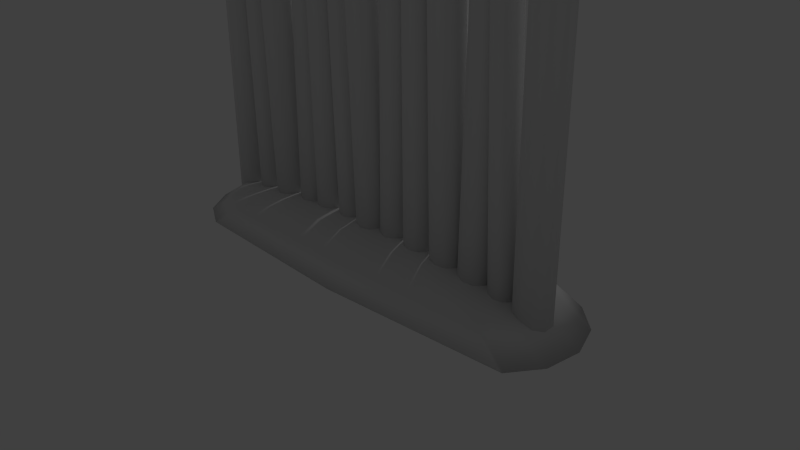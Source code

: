 # Source: fence_large.blend  (saved by Blender 2.75.0; exported with 4.5.12 LTS)
import bpy
from mathutils import Matrix  # noqa: F401  (used for matrix-valued properties, if any)

bpy.ops.wm.read_factory_settings(use_empty=True)
scene = bpy.context.scene
scene.name = 'Scene'

# ---- collections
col_collection_1 = bpy.data.collections.new('Collection 1'); scene.collection.children.link(col_collection_1)

# ---- world
world_world = bpy.data.worlds.new('World'); scene.world = world_world
world_world.color = (0.05088, 0.05088, 0.05088)
world_world.use_sun_shadow = False
world_world.sun_shadow_jitter_overblur = 0.0
world_world.cycles.sampling_method = 'MANUAL'
world_world.cycles.sample_map_resolution = 256

# ---- cameras
cam_camera = bpy.data.cameras.new('Camera')
cam_camera.clip_end = 100.0
cam_camera.lens = 35.0
cam_camera.sensor_width = 32.0
cam_camera.sensor_height = 18.0
cam_camera.ortho_scale = 7.314
cam_camera.dof.focus_distance = 0.0
cam_camera.dof.aperture_fstop = 128.0

# ---- lights
light_lamp = bpy.data.lights.new('Lamp', 'POINT')
light_lamp.transmission_factor = 0.0
light_lamp.cutoff_distance = 30.0
light_lamp.energy = 100.0
light_lamp.shadow_buffer_clip_start = 1.001
light_lamp.shadow_soft_size = 0.1
light_lamp.shadow_maximum_resolution = 0.006
light_lamp.use_absolute_resolution = True
light_lamp.cycles.use_multiple_importance_sampling = False

# ---- meshes
me_circle_001 = bpy.data.meshes.new('Circle.001')
me_circle_001.from_pydata([(0.02522, 0.2156, -0.001169), (-0.1015, 0.1745, -0.001169), (-0.1799, 0.06664, -0.001169), (-0.1799, -0.06664, -0.001169), (-0.1015, -0.1745, -0.001169), (0.02522, -0.2156, -0.001169), (0.152, -0.1745, -0.001169), (0.2303, -0.06664, -0.001169), (0.2303, 0.06664, -0.001169), (0.152, 0.1745, -0.001169), (0.02522, 0.1305, 4.292), (-0.1015, 0.08931, 4.292), (-0.1799, -0.01852, 4.292), (-0.1799, -0.1518, 4.292), (-0.1015, -0.2596, 4.292), (0.02522, -0.3008, 4.292), (0.152, -0.2596, 4.292), (0.2303, -0.1518, 4.292), (0.2303, -0.01852, 4.292), (0.152, 0.08931, 4.292), (0.02522, -0.08515, 4.951), (0.4063, 0.1866, 0.001455), (0.2967, 0.1509, 0.003999), (0.2289, 0.05765, 0.005572), (0.2289, -0.05765, 0.005572), (0.2967, -0.1509, 0.003999), (0.4063, -0.1866, 0.001455), (0.5159, -0.1509, -0.00109), (0.5837, -0.05765, -0.002662), (0.5837, 0.05765, -0.002662), (0.5159, 0.1509, -0.00109), (0.4922, 0.1866, 3.704), (0.3826, 0.1509, 3.707), (0.3149, 0.05765, 3.708), (0.3149, -0.05765, 3.708), (0.3826, -0.1509, 3.707), (0.4922, -0.1866, 3.704), (0.6019, -0.1509, 3.702), (0.6696, -0.05765, 3.7), (0.6696, 0.05765, 3.7), (0.6019, 0.1509, 3.702), (0.5055, 1.037e-07, 4.274), (2.588, 0.2369, -0.001343), (2.449, 0.1917, -0.001343), (2.363, 0.07322, -0.001343), (2.363, -0.07322, -0.001343), (2.449, -0.1917, -0.001343), (2.588, -0.2369, -0.001343), (2.727, -0.1917, -0.001343), (2.813, -0.07322, -0.001343), (2.813, 0.07322, -0.001343), (2.727, 0.1917, -0.001343), (2.588, 0.2369, 4.703), (2.449, 0.1917, 4.703), (2.363, 0.07322, 4.703), (2.363, -0.07322, 4.703), (2.449, -0.1917, 4.703), (2.588, -0.2369, 4.703), (2.727, -0.1917, 4.703), (2.813, -0.07322, 4.703), (2.813, 0.07322, 4.703), (2.727, 0.1917, 4.703), (2.588, 3.249e-08, 5.427), (0.845, 0.1986, -0.01086), (0.7283, 0.1607, -0.01086), (0.6561, 0.06138, -0.01086), (0.6561, -0.06138, -0.01086), (0.7283, -0.1607, -0.01086), (0.845, -0.1986, -0.01086), (0.9618, -0.1607, -0.01086), (1.034, -0.06138, -0.01086), (1.034, 0.06138, -0.01086), (0.9618, 0.1607, -0.01086), (0.845, 0.1986, 3.932), (0.7283, 0.1607, 3.932), (0.6561, 0.06138, 3.932), (0.6561, -0.06138, 3.932), (0.7283, -0.1607, 3.932), (0.845, -0.1986, 3.932), (0.9618, -0.1607, 3.932), (1.034, -0.06138, 3.932), (1.034, 0.06138, 3.932), (0.9618, 0.1607, 3.932), (0.845, 8.795e-08, 4.539), (1.314, 0.2156, -0.0008173), (1.187, 0.1745, -0.003045), (1.109, 0.06664, -0.004422), (1.109, -0.06664, -0.004422), (1.187, -0.1745, -0.003045), (1.314, -0.2156, -0.0008173), (1.441, -0.1745, 0.00141), (1.519, -0.06664, 0.002788), (1.519, 0.06664, 0.002788), (1.441, 0.1745, 0.00141), (1.239, 0.2156, 4.279), (1.112, 0.1745, 4.277), (1.034, 0.06664, 4.276), (1.034, -0.06664, 4.276), (1.112, -0.1745, 4.277), (1.239, -0.2156, 4.279), (1.365, -0.1745, 4.282), (1.444, -0.06664, 4.283), (1.444, 0.06664, 4.283), (1.365, 0.1745, 4.282), (1.227, 6.24e-08, 4.938), (-0.7946, 8.628e-08, 4.556), (-0.6776, 0.1609, 3.948), (-0.6054, 0.06147, 3.948), (-0.6054, -0.06147, 3.948), (-0.6776, -0.1609, 3.948), (-0.7946, -0.1989, 3.948), (-0.9115, -0.1609, 3.948), (-0.9838, -0.06147, 3.948), (-0.9838, 0.06147, 3.948), (-0.9115, 0.1609, 3.948), (-0.7946, 0.1989, 3.948), (-0.6776, 0.1609, -0.001544), (-0.6054, 0.06147, -0.001544), (-0.6054, -0.06147, -0.001544), (-0.6776, -0.1609, -0.001544), (-0.7946, -0.1989, -0.001544), (-0.9115, -0.1609, -0.001544), (-0.9838, -0.06147, -0.001544), (-0.9838, 0.06147, -0.001544), (-0.9115, 0.1609, -0.001544), (-0.7946, 0.1989, -0.001544), (-0.4419, 1.164e-07, 4.082), (-0.3273, 0.1448, 3.537), (-0.2622, 0.05532, 3.538), (-0.2622, -0.05532, 3.538), (-0.3273, -0.1448, 3.537), (-0.4325, -0.179, 3.535), (-0.5377, -0.1448, 3.533), (-0.6027, -0.05532, 3.532), (-0.6027, 0.05532, 3.532), (-0.5377, 0.1448, 3.533), (-0.4325, 0.179, 3.535), (-0.2657, 0.1448, -0.01635), (-0.2007, 0.05532, -0.01522), (-0.2007, -0.05532, -0.01522), (-0.2657, -0.1448, -0.01635), (-0.3709, -0.179, -0.01817), (-0.4761, -0.1448, -0.01999), (-0.5411, -0.05532, -0.02112), (-0.5411, 0.05532, -0.02112), (-0.4761, 0.1448, -0.01999), (-0.3709, 0.179, -0.01817), (-1.138, 0.2156, -0.01352), (-1.265, 0.1745, -0.01545), (-1.343, 0.06664, -0.01664), (-1.343, -0.06664, -0.01664), (-1.265, -0.1745, -0.01545), (-1.138, -0.2156, -0.01352), (-1.012, -0.1745, -0.01158), (-0.9332, -0.06664, -0.01039), (-0.9332, 0.06664, -0.01039), (-1.012, 0.1745, -0.01158), (-1.204, 0.3555, 4.419), (-1.33, 0.3144, 4.417), (-1.409, 0.2065, 4.416), (-1.409, 0.07326, 4.416), (-1.33, -0.03456, 4.417), (-1.204, -0.07575, 4.419), (-1.077, -0.03456, 4.421), (-0.9985, 0.07326, 4.422), (-0.9985, 0.2065, 4.422), (-1.077, 0.3144, 4.421), (-1.214, 0.1399, 5.078), (1.74, 0.2156, 0.01144), (1.614, 0.1745, 0.01144), (1.535, 0.06664, 0.01144), (1.535, -0.06664, 0.01144), (1.614, -0.1745, 0.01144), (1.74, -0.2156, 0.01144), (1.867, -0.1745, 0.01144), (1.946, -0.06664, 0.01144), (1.946, 0.06664, 0.01144), (1.867, 0.1745, 0.01144), (1.748, 0.3371, 4.297), (1.621, 0.296, 4.297), (1.543, 0.1881, 4.297), (1.543, 0.05486, 4.297), (1.621, -0.05296, 4.297), (1.748, -0.09414, 4.297), (1.875, -0.05296, 4.297), (1.953, 0.05486, 4.297), (1.953, 0.1881, 4.297), (1.875, 0.296, 4.297), (1.748, 0.1215, 4.956), (-1.622, -0.2337, 0.003191), (-1.484, -0.1891, 0.005594), (-1.4, -0.07221, 0.007079), (-1.4, 0.07221, 0.007079), (-1.484, 0.1891, 0.005594), (-1.622, 0.2337, 0.003191), (-1.759, 0.1891, 0.0007881), (-1.844, 0.07221, -0.0006968), (-1.844, -0.07221, -0.0006968), (-1.759, -0.1891, 0.0007881), (-1.703, -0.2337, 4.642), (-1.566, -0.1891, 4.644), (-1.481, -0.07221, 4.646), (-1.481, 0.07221, 4.646), (-1.566, 0.1891, 4.644), (-1.703, 0.2337, 4.642), (-1.84, 0.1891, 4.639), (-1.925, 0.07221, 4.638), (-1.925, -0.07221, 4.638), (-1.84, -0.1891, 4.639), (-1.715, 3.436e-08, 5.356), (-2.104, 0.1843, -0.006253), (-2.212, 0.1491, -0.006253), (-2.279, 0.05695, -0.006253), (-2.279, -0.05695, -0.006253), (-2.212, -0.1491, -0.006253), (-2.104, -0.1843, -0.006253), (-1.995, -0.1491, -0.006253), (-1.928, -0.05695, -0.006253), (-1.928, 0.05695, -0.006253), (-1.995, 0.1491, -0.006253), (-2.104, 0.1843, 3.653), (-2.212, 0.1491, 3.653), (-2.279, 0.05695, 3.653), (-2.279, -0.05695, 3.653), (-2.212, -0.1491, 3.653), (-2.104, -0.1843, 3.653), (-1.995, -0.1491, 3.653), (-1.928, -0.05695, 3.653), (-1.928, 0.05695, 3.653), (-1.995, 0.1491, 3.653), (-2.104, 1.077e-07, 4.216), (-2.577, 0.2156, -0.03343), (-2.703, 0.1745, -0.0307), (-2.782, 0.06664, -0.02901), (-2.782, -0.06664, -0.02901), (-2.703, -0.1745, -0.0307), (-2.577, -0.2156, -0.03343), (-2.45, -0.1745, -0.03616), (-2.371, -0.06664, -0.03785), (-2.371, 0.06664, -0.03785), (-2.45, 0.1745, -0.03616), (-2.484, 0.2156, 4.247), (-2.611, 0.1745, 4.249), (-2.689, 0.06664, 4.251), (-2.689, -0.06664, 4.251), (-2.611, -0.1745, 4.249), (-2.484, -0.2156, 4.247), (-2.358, -0.1745, 4.244), (-2.279, -0.06664, 4.242), (-2.279, 0.06664, 4.242), (-2.358, 0.1745, 4.244), (-2.47, 6.684e-08, 4.905), (2.167, 0.1759, 0.05346), (2.064, 0.1423, 0.04993), (2.0, 0.05435, 0.04775), (2.0, -0.05435, 0.04775), (2.064, -0.1423, 0.04993), (2.167, -0.1759, 0.05346), (2.27, -0.1423, 0.05699), (2.334, -0.05435, 0.05917), (2.334, 0.05435, 0.05917), (2.27, 0.1423, 0.05699), (2.048, 0.1759, 3.543), (1.945, 0.1423, 3.539), (1.881, 0.05435, 3.537), (1.881, -0.05435, 3.537), (1.945, -0.1423, 3.539), (2.048, -0.1759, 3.543), (2.151, -0.1423, 3.546), (2.215, -0.05435, 3.549), (2.215, 0.05435, 3.549), (2.151, 0.1423, 3.546), (2.029, 1.111e-07, 4.08), (-2.484, 0.9312, -0.01426), (-2.843, 0.6138, -0.01426), (-2.955, -0.3089, -0.01426), (-2.683, -0.7028, -0.01426), (0.2393, -0.9709, -0.01426), (2.817, -0.758, -0.01426), (3.147, 0.111, -0.01426), (0.0, 1.0, -0.01426), (-3.012, 0.1663, -0.01426), (-2.259, -0.9252, -0.01426), (3.089, -0.3641, -0.01426), (2.977, 0.5585, -0.01426), (2.619, 0.8759, -0.01426), (-0.01636, 0.8449, 0.2834), (-2.109, 0.7869, 0.2834), (-2.41, 0.5197, 0.2834), (-2.553, 0.1428, 0.2834), (-2.505, -0.2573, 0.2834), (-2.276, -0.5891, 0.2834), (-1.919, -0.7764, 0.2834), (0.1852, -0.8149, 0.2834), (2.356, -0.6356, 0.2834), (2.585, -0.3039, 0.2834), (2.634, 0.09625, 0.2834), (2.491, 0.4731, 0.2834), (2.189, 0.7404, 0.2834), (-0.05712, 0.4585, 0.4461), (-1.172, 0.4277, 0.4461), (-1.333, 0.2852, 0.4461), (-1.409, 0.08427, 0.4461), (-1.384, -0.129, 0.4461), (-1.262, -0.3059, 0.4461), (-1.071, -0.4057, 0.4461), (0.05031, -0.4263, 0.4461), (1.208, -0.3307, 0.4461), (1.33, -0.1538, 0.4461), (1.356, 0.05946, 0.4461), (1.279, 0.2604, 0.4461), (1.119, 0.4029, 0.4461), (-0.1037, 0.01745, 0.4962)], [], [(1, 11, 10, 0), (8, 18, 17, 7), (5, 15, 14, 4), (2, 12, 11, 1), (9, 19, 18, 8), (6, 16, 15, 5), (3, 13, 12, 2), (0, 10, 19, 9), (7, 17, 16, 6), (4, 14, 13, 3), (18, 20, 17), (15, 20, 14), (12, 20, 11), (19, 20, 18), (16, 20, 15), (13, 20, 12), (10, 20, 19), (17, 20, 16), (14, 20, 13), (11, 20, 10), (22, 32, 31, 21), (29, 39, 38, 28), (26, 36, 35, 25), (23, 33, 32, 22), (30, 40, 39, 29), (27, 37, 36, 26), (24, 34, 33, 23), (21, 31, 40, 30), (28, 38, 37, 27), (25, 35, 34, 24), (39, 41, 38), (36, 41, 35), (33, 41, 32), (40, 41, 39), (37, 41, 36), (34, 41, 33), (31, 41, 40), (38, 41, 37), (35, 41, 34), (32, 41, 31), (43, 53, 52, 42), (50, 60, 59, 49), (47, 57, 56, 46), (44, 54, 53, 43), (51, 61, 60, 50), (48, 58, 57, 47), (45, 55, 54, 44), (42, 52, 61, 51), (49, 59, 58, 48), (46, 56, 55, 45), (60, 62, 59), (57, 62, 56), (54, 62, 53), (61, 62, 60), (58, 62, 57), (55, 62, 54), (52, 62, 61), (59, 62, 58), (56, 62, 55), (53, 62, 52), (64, 74, 73, 63), (71, 81, 80, 70), (68, 78, 77, 67), (65, 75, 74, 64), (72, 82, 81, 71), (69, 79, 78, 68), (66, 76, 75, 65), (63, 73, 82, 72), (70, 80, 79, 69), (67, 77, 76, 66), (81, 83, 80), (78, 83, 77), (75, 83, 74), (82, 83, 81), (79, 83, 78), (76, 83, 75), (73, 83, 82), (80, 83, 79), (77, 83, 76), (74, 83, 73), (85, 95, 94, 84), (92, 102, 101, 91), (89, 99, 98, 88), (86, 96, 95, 85), (93, 103, 102, 92), (90, 100, 99, 89), (87, 97, 96, 86), (84, 94, 103, 93), (91, 101, 100, 90), (88, 98, 97, 87), (102, 104, 101), (99, 104, 98), (96, 104, 95), (103, 104, 102), (100, 104, 99), (97, 104, 96), (94, 104, 103), (101, 104, 100), (98, 104, 97), (95, 104, 94), (114, 105, 115), (110, 105, 111), (109, 105, 110), (108, 105, 109), (107, 105, 108), (106, 105, 107), (115, 105, 106), (111, 105, 112), (113, 105, 114), (112, 105, 113), (117, 107, 108, 118), (116, 106, 107, 117), (125, 115, 106, 116), (124, 114, 115, 125), (123, 113, 114, 124), (122, 112, 113, 123), (118, 108, 109, 119), (120, 110, 111, 121), (119, 109, 110, 120), (121, 111, 112, 122), (135, 126, 136), (131, 126, 132), (130, 126, 131), (129, 126, 130), (128, 126, 129), (127, 126, 128), (136, 126, 127), (132, 126, 133), (134, 126, 135), (133, 126, 134), (138, 128, 129, 139), (137, 127, 128, 138), (146, 136, 127, 137), (145, 135, 136, 146), (144, 134, 135, 145), (143, 133, 134, 144), (139, 129, 130, 140), (141, 131, 132, 142), (140, 130, 131, 141), (142, 132, 133, 143), (148, 158, 157, 147), (155, 165, 164, 154), (152, 162, 161, 151), (149, 159, 158, 148), (156, 166, 165, 155), (153, 163, 162, 152), (150, 160, 159, 149), (147, 157, 166, 156), (154, 164, 163, 153), (151, 161, 160, 150), (165, 167, 164), (162, 167, 161), (159, 167, 158), (166, 167, 165), (163, 167, 162), (160, 167, 159), (157, 167, 166), (164, 167, 163), (161, 167, 160), (158, 167, 157), (169, 179, 178, 168), (176, 186, 185, 175), (173, 183, 182, 172), (170, 180, 179, 169), (177, 187, 186, 176), (174, 184, 183, 173), (171, 181, 180, 170), (168, 178, 187, 177), (175, 185, 184, 174), (172, 182, 181, 171), (186, 188, 185), (183, 188, 182), (180, 188, 179), (187, 188, 186), (184, 188, 183), (181, 188, 180), (178, 188, 187), (185, 188, 184), (182, 188, 181), (179, 188, 178), (190, 200, 199, 189), (197, 207, 206, 196), (194, 204, 203, 193), (191, 201, 200, 190), (198, 208, 207, 197), (195, 205, 204, 194), (192, 202, 201, 191), (189, 199, 208, 198), (196, 206, 205, 195), (193, 203, 202, 192), (207, 209, 206), (204, 209, 203), (201, 209, 200), (208, 209, 207), (205, 209, 204), (202, 209, 201), (199, 209, 208), (206, 209, 205), (203, 209, 202), (200, 209, 199), (211, 221, 220, 210), (218, 228, 227, 217), (215, 225, 224, 214), (212, 222, 221, 211), (219, 229, 228, 218), (216, 226, 225, 215), (213, 223, 222, 212), (210, 220, 229, 219), (217, 227, 226, 216), (214, 224, 223, 213), (228, 230, 227), (225, 230, 224), (222, 230, 221), (229, 230, 228), (226, 230, 225), (223, 230, 222), (220, 230, 229), (227, 230, 226), (224, 230, 223), (221, 230, 220), (232, 242, 241, 231), (239, 249, 248, 238), (236, 246, 245, 235), (233, 243, 242, 232), (240, 250, 249, 239), (237, 247, 246, 236), (234, 244, 243, 233), (231, 241, 250, 240), (238, 248, 247, 237), (235, 245, 244, 234), (249, 251, 248), (246, 251, 245), (243, 251, 242), (250, 251, 249), (247, 251, 246), (244, 251, 243), (241, 251, 250), (248, 251, 247), (245, 251, 244), (242, 251, 241), (253, 263, 262, 252), (260, 270, 269, 259), (257, 267, 266, 256), (254, 264, 263, 253), (261, 271, 270, 260), (258, 268, 267, 257), (255, 265, 264, 254), (252, 262, 271, 261), (259, 269, 268, 258), (256, 266, 265, 255), (270, 272, 269), (267, 272, 266), (264, 272, 263), (271, 272, 270), (268, 272, 267), (265, 272, 264), (262, 272, 271), (269, 272, 268), (266, 272, 265), (263, 272, 262), (285, 298, 297, 284), (280, 286, 298, 285), (274, 273, 280, 285, 284, 279, 283, 278, 277, 282, 276, 275, 281), (298, 311, 310, 297), (291, 304, 303, 290), (286, 299, 311, 298), (292, 305, 304, 291), (293, 306, 305, 292), (294, 307, 306, 293), (287, 300, 299, 286), (295, 308, 307, 294), (288, 301, 300, 287), (296, 309, 308, 295), (289, 302, 301, 288), (297, 310, 309, 296), (290, 303, 302, 289), (253, 252, 261, 260, 259, 258, 257, 256, 255, 254), (43, 42, 51, 50, 49, 48, 47, 46, 45, 44), (169, 168, 177, 176, 175, 174, 173, 172, 171, 170), (85, 84, 93, 92, 91, 90, 89, 88, 87, 86), (64, 63, 72, 71, 70, 69, 68, 67, 66, 65), (211, 210, 219, 218, 217, 216, 215, 214, 213, 212), (232, 231, 240, 239, 238, 237, 236, 235, 234, 233), (190, 189, 198, 197, 196, 195, 194, 193, 192, 191), (148, 147, 156, 155, 154, 153, 152, 151, 150, 149), (22, 21, 30, 29, 28, 27, 26, 25, 24, 23), (1, 0, 9, 8, 7, 6, 5, 4, 3, 2), (137, 138, 139, 140, 141, 142, 143, 144, 145, 146), (116, 117, 118, 119, 120, 121, 122, 123, 124, 125), (273, 287, 286, 280), (283, 295, 294, 278), (274, 288, 287, 273), (279, 296, 295, 283), (281, 289, 288, 274), (284, 297, 296, 279), (275, 290, 289, 281), (276, 291, 290, 275), (282, 292, 291, 276), (277, 293, 292, 282), (278, 294, 293, 277), (307, 312, 306), (300, 312, 299), (308, 312, 307), (301, 312, 300), (309, 312, 308), (302, 312, 301), (310, 312, 309), (303, 312, 302), (311, 312, 310), (304, 312, 303), (299, 312, 311), (305, 312, 304), (306, 312, 305)])
me_circle_001.polygons.foreach_set('use_smooth', [True] * 313)
_uv = me_circle_001.uv_layers.new(name='UVMap')
_uv.uv.foreach_set('vector', [0.5243, 0.1426, 0.5243, 0.5404, 0.5116, 0.5403, 0.5116, 0.1425, 0.616, 0.1377, 0.616, 0.5347, 0.6033, 0.5349, 0.6033, 0.1379, 0.1406, 0.1404, 0.1406, 0.5355, 0.1279, 0.5355, 0.1279, 0.1403, 0.563, 0.1394, 0.563, 0.5369, 0.5527, 0.5378, 0.5527, 0.1403, 0.6263, 0.1386, 0.6263, 0.5356, 0.616, 0.5347, 0.616, 0.1377, 0.1509, 0.1416, 0.1509, 0.5368, 0.1406, 0.5355, 0.1406, 0.1404, 0.5756, 0.1397, 0.5756, 0.5372, 0.563, 0.5369, 0.563, 0.1394, 0.5116, 0.1425, 0.5116, 0.5403, 0.5013, 0.5414, 0.5013, 0.1436, 0.6033, 0.1379, 0.6033, 0.5349, 0.5931, 0.5363, 0.5931, 0.1393, 0.5859, 0.1409, 0.5859, 0.5384, 0.5756, 0.5372, 0.5756, 0.1397, 0.616, 0.5347, 0.611, 0.5987, 0.6033, 0.5349, 0.1406, 0.5355, 0.134, 0.5995, 0.1279, 0.5355, 0.563, 0.5369, 0.568, 0.6009, 0.5527, 0.5378, 0.6263, 0.5356, 0.611, 0.5987, 0.616, 0.5347, 0.1509, 0.5368, 0.134, 0.5995, 0.1406, 0.5355, 0.5756, 0.5372, 0.568, 0.6009, 0.563, 0.5369, 0.5116, 0.5403, 0.5174, 0.6043, 0.5013, 0.5414, 0.6033, 0.5349, 0.611, 0.5987, 0.5931, 0.5363, 0.5859, 0.5384, 0.568, 0.6009, 0.5756, 0.5372, 0.5243, 0.5404, 0.5174, 0.6043, 0.5116, 0.5403, 0.04677, 0.198, 0.03796, 0.5404, 0.02701, 0.5401, 0.03581, 0.1977, 0.5875, 0.1967, 0.5875, 0.5377, 0.5765, 0.5377, 0.5765, 0.1967, 0.2054, 0.1946, 0.2142, 0.5369, 0.2032, 0.5372, 0.1944, 0.1949, 0.6479, 0.1959, 0.6479, 0.5399, 0.639, 0.5407, 0.639, 0.1967, 0.5964, 0.1978, 0.5964, 0.5389, 0.5875, 0.5377, 0.5875, 0.1967, 0.2143, 0.1954, 0.2231, 0.5376, 0.2142, 0.5369, 0.2054, 0.1946, 0.6588, 0.1959, 0.6588, 0.5399, 0.6479, 0.5399, 0.6479, 0.1959, 0.03581, 0.1977, 0.02701, 0.5401, 0.01808, 0.5408, 0.02689, 0.1985, 0.5765, 0.1967, 0.5765, 0.5377, 0.5677, 0.5389, 0.5677, 0.1978, 0.6677, 0.1967, 0.6677, 0.5407, 0.6588, 0.5399, 0.6588, 0.1959, 0.5875, 0.5377, 0.582, 0.5932, 0.5765, 0.5377, 0.2142, 0.5369, 0.2102, 0.5923, 0.2032, 0.5372, 0.04677, 0.5416, 0.03097, 0.5955, 0.03796, 0.5404, 0.5964, 0.5389, 0.582, 0.5932, 0.5875, 0.5377, 0.2231, 0.5376, 0.2102, 0.5923, 0.2142, 0.5369, 0.6588, 0.5399, 0.6534, 0.5949, 0.6479, 0.5399, 0.02701, 0.5401, 0.03097, 0.5955, 0.01808, 0.5408, 0.5765, 0.5377, 0.582, 0.5932, 0.5677, 0.5389, 0.2032, 0.5372, 0.2102, 0.5923, 0.1944, 0.5384, 0.03796, 0.5404, 0.03097, 0.5955, 0.02701, 0.5401, 0.4341, 0.1041, 0.4341, 0.5386, 0.4202, 0.5386, 0.4202, 0.1041, 0.2356, 0.09983, 0.2356, 0.5347, 0.2217, 0.5347, 0.2217, 0.09983, 0.241, 0.1019, 0.241, 0.5362, 0.2271, 0.5363, 0.2271, 0.1019, 0.1852, 0.09983, 0.1852, 0.5353, 0.174, 0.5365, 0.174, 0.101, 0.2469, 0.1011, 0.2469, 0.536, 0.2356, 0.5347, 0.2356, 0.09983, 0.2523, 0.1032, 0.2523, 0.5375, 0.241, 0.5362, 0.241, 0.1019, 0.1992, 0.09983, 0.1992, 0.5353, 0.1852, 0.5353, 0.1852, 0.09983, 0.4202, 0.1041, 0.4202, 0.5386, 0.4089, 0.5399, 0.4089, 0.1054, 0.2217, 0.09983, 0.2217, 0.5347, 0.2104, 0.536, 0.2104, 0.1011, 0.2104, 0.101, 0.2104, 0.5365, 0.1992, 0.5353, 0.1992, 0.09983, 0.2356, 0.5347, 0.2287, 0.6049, 0.2217, 0.5347, 0.241, 0.5362, 0.2342, 0.6065, 0.2271, 0.5363, 0.1852, 0.5353, 0.1922, 0.6054, 0.174, 0.5365, 0.2469, 0.536, 0.2287, 0.6049, 0.2356, 0.5347, 0.2523, 0.5375, 0.2342, 0.6065, 0.241, 0.5362, 0.1992, 0.5353, 0.1922, 0.6054, 0.1852, 0.5353, 0.4202, 0.5386, 0.427, 0.6089, 0.4089, 0.5399, 0.2217, 0.5347, 0.2287, 0.6049, 0.2104, 0.536, 0.2104, 0.5365, 0.1922, 0.6054, 0.1992, 0.5353, 0.4341, 0.5386, 0.427, 0.6089, 0.4202, 0.5386, 0.02705, 0.1747, 0.02705, 0.539, 0.01538, 0.5389, 0.01538, 0.1747, 0.3021, 0.1711, 0.3021, 0.5357, 0.2905, 0.5357, 0.2905, 0.1711, 0.03871, 0.1747, 0.03871, 0.5388, 0.02705, 0.5388, 0.02705, 0.1747, 0.06743, 0.1735, 0.06743, 0.5385, 0.05799, 0.5395, 0.05799, 0.1745, 0.3116, 0.1722, 0.3116, 0.5367, 0.3021, 0.5357, 0.3021, 0.1711, 0.04822, 0.1758, 0.04822, 0.5399, 0.03871, 0.5388, 0.03871, 0.1747, 0.0791, 0.1735, 0.0791, 0.5385, 0.06743, 0.5385, 0.06743, 0.1735, 0.01538, 0.1747, 0.01538, 0.5389, 0.005875, 0.54, 0.005875, 0.1758, 0.2905, 0.1711, 0.2905, 0.5357, 0.281, 0.5367, 0.281, 0.1722, 0.08854, 0.1745, 0.08854, 0.5395, 0.0791, 0.5385, 0.0791, 0.1735, 0.3021, 0.5357, 0.2963, 0.5945, 0.2905, 0.5357, 0.03871, 0.5388, 0.03305, 0.5977, 0.02705, 0.5388, 0.06743, 0.5385, 0.07326, 0.5973, 0.05799, 0.5395, 0.3116, 0.5367, 0.2963, 0.5945, 0.3021, 0.5357, 0.04822, 0.5399, 0.03305, 0.5977, 0.03871, 0.5388, 0.0791, 0.5385, 0.07326, 0.5973, 0.06743, 0.5385, 0.01538, 0.5389, 0.02105, 0.5979, 0.005875, 0.54, 0.2905, 0.5357, 0.2963, 0.5945, 0.281, 0.5367, 0.08854, 0.5395, 0.07326, 0.5973, 0.0791, 0.5385, 0.02705, 0.539, 0.02105, 0.5979, 0.01538, 0.5389, 0.3867, 0.1445, 0.3867, 0.5396, 0.374, 0.5396, 0.374, 0.1444, 0.1256, 0.1388, 0.1256, 0.5356, 0.1129, 0.5356, 0.1129, 0.1388, 0.3575, 0.1422, 0.3575, 0.5371, 0.3449, 0.5371, 0.3449, 0.1422, 0.2465, 0.1421, 0.2465, 0.5373, 0.2362, 0.5385, 0.2362, 0.1433, 0.1358, 0.1398, 0.1358, 0.5366, 0.1256, 0.5356, 0.1256, 0.1388, 0.3679, 0.1434, 0.3679, 0.5383, 0.3575, 0.5371, 0.3575, 0.1422, 0.2591, 0.1421, 0.2591, 0.5373, 0.2465, 0.5373, 0.2465, 0.1421, 0.374, 0.1444, 0.374, 0.5396, 0.3637, 0.5407, 0.3637, 0.1456, 0.1129, 0.1388, 0.1129, 0.5356, 0.1027, 0.5366, 0.1027, 0.1398, 0.2694, 0.1433, 0.2694, 0.5385, 0.2591, 0.5373, 0.2591, 0.1421, 0.1256, 0.5356, 0.1192, 0.5993, 0.1129, 0.5356, 0.3575, 0.5371, 0.3515, 0.6011, 0.3449, 0.5371, 0.2465, 0.5373, 0.2528, 0.6013, 0.2362, 0.5385, 0.1358, 0.5366, 0.1192, 0.5993, 0.1256, 0.5356, 0.3679, 0.5383, 0.3515, 0.6011, 0.3575, 0.5371, 0.2591, 0.5373, 0.2528, 0.6013, 0.2465, 0.5373, 0.374, 0.5396, 0.3801, 0.6036, 0.3637, 0.5407, 0.1129, 0.5356, 0.1192, 0.5993, 0.1027, 0.5366, 0.2694, 0.5385, 0.2528, 0.6013, 0.2591, 0.5373, 0.3867, 0.5396, 0.3801, 0.6036, 0.374, 0.5396, 0.1163, 0.5366, 0.1103, 0.5956, 0.1047, 0.5366, 0.128, 0.5365, 0.1224, 0.5955, 0.1163, 0.5365, 0.1376, 0.5375, 0.1224, 0.5955, 0.128, 0.5365, 0.6397, 0.5363, 0.6455, 0.5952, 0.6302, 0.5373, 0.6514, 0.5363, 0.6455, 0.5952, 0.6397, 0.5363, 0.6608, 0.5373, 0.6455, 0.5952, 0.6514, 0.5363, 0.1047, 0.5366, 0.1103, 0.5956, 0.09514, 0.5377, 0.2855, 0.5373, 0.2702, 0.5952, 0.276, 0.5364, 0.2643, 0.5364, 0.2702, 0.5952, 0.2549, 0.5373, 0.276, 0.5364, 0.2702, 0.5952, 0.2643, 0.5364, 0.6514, 0.1712, 0.6514, 0.5363, 0.6397, 0.5363, 0.6397, 0.1712, 0.6608, 0.1722, 0.6608, 0.5373, 0.6514, 0.5363, 0.6514, 0.1712, 0.1047, 0.1718, 0.1047, 0.5366, 0.09514, 0.5377, 0.09514, 0.1729, 0.1163, 0.1718, 0.1163, 0.5366, 0.1047, 0.5366, 0.1047, 0.1718, 0.2643, 0.1708, 0.2643, 0.5364, 0.2549, 0.5373, 0.2549, 0.1718, 0.276, 0.1708, 0.276, 0.5364, 0.2643, 0.5364, 0.2643, 0.1708, 0.6397, 0.1712, 0.6397, 0.5363, 0.6302, 0.5373, 0.6302, 0.1722, 0.128, 0.1718, 0.128, 0.5365, 0.1163, 0.5365, 0.1163, 0.1718, 0.1376, 0.1729, 0.1376, 0.5375, 0.128, 0.5365, 0.128, 0.1718, 0.2855, 0.1718, 0.2855, 0.5373, 0.276, 0.5364, 0.276, 0.1708, 0.4021, 0.5382, 0.3967, 0.5914, 0.3916, 0.5382, 0.4367, 0.5381, 0.4317, 0.5912, 0.4262, 0.5381, 0.4453, 0.5391, 0.4317, 0.5912, 0.4367, 0.5381, 0.4287, 0.5381, 0.4339, 0.591, 0.4202, 0.5389, 0.4392, 0.5381, 0.4339, 0.591, 0.4287, 0.5381, 0.4477, 0.5389, 0.4339, 0.591, 0.4392, 0.5381, 0.3916, 0.5382, 0.3967, 0.5914, 0.383, 0.5392, 0.4723, 0.5391, 0.4585, 0.5913, 0.4638, 0.5382, 0.4533, 0.5382, 0.4585, 0.5913, 0.4448, 0.5391, 0.4638, 0.5382, 0.4585, 0.5913, 0.4533, 0.5382, 0.4392, 0.2087, 0.4392, 0.5381, 0.4287, 0.5381, 0.4287, 0.2087, 0.4477, 0.2095, 0.4477, 0.5389, 0.4392, 0.5381, 0.4392, 0.2087, 0.3916, 0.2102, 0.3916, 0.5382, 0.383, 0.5392, 0.383, 0.2112, 0.4021, 0.2103, 0.4021, 0.5382, 0.3916, 0.5382, 0.3916, 0.2102, 0.4533, 0.2101, 0.4533, 0.5382, 0.4448, 0.5391, 0.4448, 0.2111, 0.4638, 0.2101, 0.4638, 0.5382, 0.4533, 0.5382, 0.4533, 0.2101, 0.4287, 0.2087, 0.4287, 0.5381, 0.4202, 0.5389, 0.4202, 0.2095, 0.4367, 0.2102, 0.4367, 0.5381, 0.4262, 0.5381, 0.4262, 0.2103, 0.4453, 0.2112, 0.4453, 0.5391, 0.4367, 0.5381, 0.4367, 0.2102, 0.4723, 0.2111, 0.4723, 0.5391, 0.4638, 0.5382, 0.4638, 0.2101, 0.402, 0.1288, 0.402, 0.536, 0.3893, 0.5361, 0.3893, 0.1289, 0.536, 0.126, 0.536, 0.537, 0.5233, 0.5366, 0.5233, 0.1256, 0.4687, 0.1276, 0.4687, 0.5387, 0.456, 0.5388, 0.456, 0.1277, 0.5386, 0.1295, 0.5386, 0.5391, 0.5284, 0.5406, 0.5284, 0.131, 0.5462, 0.1274, 0.5462, 0.5383, 0.536, 0.537, 0.536, 0.126, 0.4791, 0.1287, 0.4791, 0.5398, 0.4687, 0.5387, 0.4687, 0.1276, 0.5513, 0.1291, 0.5513, 0.5387, 0.5386, 0.5391, 0.5386, 0.1295, 0.3893, 0.1289, 0.3893, 0.5361, 0.379, 0.5374, 0.379, 0.1302, 0.5233, 0.1256, 0.5233, 0.5366, 0.513, 0.5373, 0.513, 0.1263, 0.5616, 0.1299, 0.5616, 0.5396, 0.5513, 0.5387, 0.5513, 0.1291, 0.536, 0.537, 0.5276, 0.6005, 0.5233, 0.5366, 0.4687, 0.5387, 0.4632, 0.6027, 0.456, 0.5388, 0.5386, 0.5391, 0.547, 0.6029, 0.5284, 0.5406, 0.5462, 0.5383, 0.5276, 0.6005, 0.536, 0.537, 0.4791, 0.5398, 0.4632, 0.6027, 0.4687, 0.5387, 0.5513, 0.5387, 0.547, 0.6029, 0.5386, 0.5391, 0.3893, 0.5361, 0.3961, 0.6, 0.379, 0.5374, 0.5233, 0.5366, 0.5276, 0.6005, 0.513, 0.5373, 0.5616, 0.5396, 0.547, 0.6029, 0.5513, 0.5387, 0.402, 0.536, 0.3961, 0.6, 0.3893, 0.5361, 0.06826, 0.141, 0.06826, 0.5351, 0.0556, 0.5352, 0.0556, 0.1411, 0.1588, 0.1391, 0.1588, 0.5354, 0.1461, 0.535, 0.1461, 0.1388, 0.6258, 0.1426, 0.6258, 0.5401, 0.6131, 0.5402, 0.6131, 0.1428, 0.6239, 0.1415, 0.6239, 0.5385, 0.6137, 0.5398, 0.6137, 0.1429, 0.169, 0.1406, 0.169, 0.5368, 0.1588, 0.5354, 0.1588, 0.1391, 0.6361, 0.1438, 0.6361, 0.5412, 0.6258, 0.5401, 0.6258, 0.1426, 0.6366, 0.1411, 0.6366, 0.5381, 0.6239, 0.5385, 0.6239, 0.1415, 0.0556, 0.1411, 0.0556, 0.5352, 0.04529, 0.5365, 0.04529, 0.1423, 0.1461, 0.1388, 0.1461, 0.535, 0.1358, 0.5359, 0.1358, 0.1396, 0.6469, 0.1419, 0.6469, 0.5389, 0.6366, 0.5381, 0.6366, 0.1411, 0.1588, 0.5354, 0.1506, 0.5991, 0.1461, 0.535, 0.6258, 0.5401, 0.6201, 0.6042, 0.6131, 0.5402, 0.6239, 0.5385, 0.6321, 0.6021, 0.6137, 0.5398, 0.169, 0.5368, 0.1506, 0.5991, 0.1588, 0.5354, 0.6361, 0.5412, 0.6201, 0.6042, 0.6258, 0.5401, 0.6366, 0.5381, 0.6321, 0.6021, 0.6239, 0.5385, 0.0556, 0.5352, 0.06243, 0.5991, 0.04529, 0.5365, 0.1461, 0.535, 0.1506, 0.5991, 0.1358, 0.5359, 0.6469, 0.5389, 0.6321, 0.6021, 0.6366, 0.5381, 0.06826, 0.5351, 0.06243, 0.5991, 0.0556, 0.5352, 0.6779, 0.1111, 0.6779, 0.5391, 0.6667, 0.5378, 0.6667, 0.1098, 0.1713, 0.1079, 0.1713, 0.5362, 0.1575, 0.5362, 0.1575, 0.1079, 0.3601, 0.1049, 0.3601, 0.5331, 0.3489, 0.5343, 0.3489, 0.1062, 0.312, 0.1079, 0.312, 0.5379, 0.3009, 0.539, 0.3009, 0.109, 0.1824, 0.1092, 0.1824, 0.5375, 0.1713, 0.5362, 0.1713, 0.1079, 0.3738, 0.1049, 0.3738, 0.5331, 0.3601, 0.5331, 0.3601, 0.1049, 0.3257, 0.1079, 0.3257, 0.5379, 0.312, 0.5379, 0.312, 0.1079, 0.6667, 0.1098, 0.6667, 0.5378, 0.6529, 0.5378, 0.6529, 0.1098, 0.1575, 0.1079, 0.1575, 0.5362, 0.1464, 0.5375, 0.1464, 0.1092, 0.3368, 0.109, 0.3368, 0.539, 0.3257, 0.5379, 0.3257, 0.1079, 0.1713, 0.5362, 0.1644, 0.6055, 0.1575, 0.5362, 0.3601, 0.5331, 0.3667, 0.6024, 0.3489, 0.5343, 0.312, 0.5379, 0.3188, 0.607, 0.3009, 0.539, 0.1824, 0.5375, 0.1644, 0.6055, 0.1713, 0.5362, 0.3738, 0.5331, 0.3667, 0.6024, 0.3601, 0.5331, 0.3257, 0.5379, 0.3188, 0.607, 0.312, 0.5379, 0.6667, 0.5378, 0.66, 0.6072, 0.6529, 0.5378, 0.1575, 0.5362, 0.1644, 0.6055, 0.1464, 0.5375, 0.3368, 0.539, 0.3188, 0.607, 0.3257, 0.5379, 0.6779, 0.5391, 0.66, 0.6072, 0.6667, 0.5378, 0.05611, 0.1993, 0.05611, 0.5373, 0.04528, 0.5373, 0.04528, 0.1993, 0.4908, 0.1988, 0.4908, 0.537, 0.48, 0.537, 0.48, 0.1988, 0.06694, 0.1993, 0.06694, 0.5371, 0.05611, 0.5372, 0.05611, 0.1993, 0.5011, 0.1995, 0.5011, 0.5382, 0.4923, 0.5391, 0.4923, 0.2004, 0.4996, 0.1997, 0.4996, 0.538, 0.4908, 0.537, 0.4908, 0.1988, 0.07576, 0.2003, 0.07576, 0.5381, 0.06694, 0.5371, 0.06694, 0.1993, 0.5119, 0.1995, 0.5119, 0.5382, 0.5011, 0.5382, 0.5011, 0.1995, 0.04528, 0.1993, 0.04528, 0.5373, 0.03647, 0.5383, 0.03647, 0.2003, 0.48, 0.1988, 0.48, 0.537, 0.4713, 0.538, 0.4713, 0.1997, 0.5207, 0.2004, 0.5207, 0.5391, 0.5119, 0.5382, 0.5119, 0.1995, 0.4908, 0.537, 0.4854, 0.5917, 0.48, 0.537, 0.06694, 0.5371, 0.06168, 0.5918, 0.05611, 0.5372, 0.5011, 0.5382, 0.5065, 0.5927, 0.4923, 0.5391, 0.4996, 0.538, 0.4854, 0.5917, 0.4908, 0.537, 0.07576, 0.5381, 0.06168, 0.5918, 0.06694, 0.5371, 0.5119, 0.5382, 0.5065, 0.5927, 0.5011, 0.5382, 0.04528, 0.5373, 0.05055, 0.592, 0.03647, 0.5383, 0.48, 0.537, 0.4854, 0.5917, 0.4713, 0.538, 0.5207, 0.5391, 0.5065, 0.5927, 0.5119, 0.5382, 0.05611, 0.5373, 0.05055, 0.592, 0.04528, 0.5373, 0.2021, 0.1391, 0.192, 0.5348, 0.1793, 0.5345, 0.1895, 0.1388, 0.2923, 0.1421, 0.2923, 0.5364, 0.2796, 0.5364, 0.2796, 0.1421, 0.5935, 0.1431, 0.6036, 0.5387, 0.591, 0.539, 0.5808, 0.1435, 0.5857, 0.1429, 0.5857, 0.5403, 0.5755, 0.5412, 0.5755, 0.1438, 0.3025, 0.1434, 0.3025, 0.5377, 0.2923, 0.5364, 0.2923, 0.1421, 0.6038, 0.144, 0.614, 0.5396, 0.6036, 0.5387, 0.5935, 0.1431, 0.5984, 0.1429, 0.5984, 0.5403, 0.5857, 0.5403, 0.5857, 0.1429, 0.1895, 0.1388, 0.1793, 0.5345, 0.169, 0.5354, 0.1792, 0.1396, 0.2796, 0.1421, 0.2796, 0.5364, 0.2694, 0.5377, 0.2694, 0.1434, 0.6087, 0.1438, 0.6087, 0.5412, 0.5984, 0.5403, 0.5984, 0.1429, 0.2923, 0.5364, 0.286, 0.6005, 0.2796, 0.5364, 0.6036, 0.5387, 0.5991, 0.6027, 0.591, 0.539, 0.2021, 0.5362, 0.1839, 0.5985, 0.192, 0.5348, 0.3025, 0.5377, 0.286, 0.6005, 0.2923, 0.5364, 0.614, 0.5396, 0.5991, 0.6027, 0.6036, 0.5387, 0.5984, 0.5403, 0.5921, 0.6039, 0.5857, 0.5403, 0.1793, 0.5345, 0.1839, 0.5985, 0.169, 0.5354, 0.2796, 0.5364, 0.286, 0.6005, 0.2694, 0.5377, 0.591, 0.539, 0.5991, 0.6027, 0.5808, 0.5404, 0.192, 0.5348, 0.1839, 0.5985, 0.1793, 0.5345, 0.08925, 0.213, 0.08925, 0.535, 0.07892, 0.5349, 0.07892, 0.213, 0.417, 0.2128, 0.417, 0.5371, 0.4066, 0.5371, 0.4066, 0.2128, 0.09958, 0.213, 0.09958, 0.5348, 0.08925, 0.5348, 0.08925, 0.213, 0.311, 0.2162, 0.311, 0.5376, 0.3026, 0.5387, 0.3026, 0.2173, 0.4253, 0.2135, 0.4253, 0.5379, 0.417, 0.5371, 0.417, 0.2128, 0.108, 0.214, 0.108, 0.5358, 0.09958, 0.5348, 0.09958, 0.213, 0.3213, 0.2162, 0.3213, 0.5376, 0.311, 0.5376, 0.311, 0.2162, 0.07892, 0.213, 0.07892, 0.5349, 0.07047, 0.5359, 0.07047, 0.214, 0.4066, 0.2128, 0.4066, 0.5371, 0.3983, 0.5379, 0.3983, 0.2135, 0.3297, 0.2173, 0.3297, 0.5387, 0.3213, 0.5376, 0.3213, 0.2162, 0.417, 0.5371, 0.4118, 0.589, 0.4066, 0.5371, 0.09958, 0.5348, 0.09465, 0.587, 0.08925, 0.5348, 0.311, 0.5376, 0.3161, 0.5899, 0.3026, 0.5387, 0.4253, 0.5379, 0.4118, 0.589, 0.417, 0.5371, 0.108, 0.5358, 0.09465, 0.587, 0.09958, 0.5348, 0.3213, 0.5376, 0.3161, 0.5899, 0.311, 0.5376, 0.07892, 0.5349, 0.08386, 0.5872, 0.07047, 0.5359, 0.4066, 0.5371, 0.4118, 0.589, 0.3983, 0.5379, 0.3297, 0.5387, 0.3161, 0.5899, 0.3213, 0.5376, 0.08925, 0.535, 0.08386, 0.5872, 0.07892, 0.5349, 0.9551, 0.6065, 0.9466, 0.6316, 0.9306, 0.6134, 0.9361, 0.585, 0.8031, 0.7465, 0.8288, 0.7429, 0.8299, 0.9072, 0.8044, 0.9416, 0.7483, 0.6795, 0.7436, 0.6745, 0.742, 0.6391, 0.7431, 0.6017, 0.7476, 0.5966, 0.754, 0.594, 0.7609, 0.5947, 0.7667, 0.5985, 0.7704, 0.6352, 0.7704, 0.6708, 0.7673, 0.6769, 0.7617, 0.6808, 0.7548, 0.6818, 0.9466, 0.6316, 0.9254, 0.6949, 0.9169, 0.6852, 0.9306, 0.6134, 0.8632, 0.8967, 0.881, 0.8362, 0.8916, 0.8436, 0.8831, 0.9105, 0.9515, 0.763, 0.928, 0.7649, 0.9254, 0.6949, 0.9466, 0.6316, 0.8521, 0.8753, 0.875, 0.8248, 0.881, 0.8362, 0.8632, 0.8967, 0.8511, 0.7499, 0.8745, 0.758, 0.875, 0.8248, 0.8521, 0.8753, 0.8634, 0.6207, 0.8811, 0.6891, 0.8745, 0.758, 0.8511, 0.7499, 0.9466, 0.8876, 0.9254, 0.8314, 0.928, 0.7649, 0.9515, 0.763, 0.8836, 0.6073, 0.8919, 0.6819, 0.8811, 0.6891, 0.8634, 0.6207, 0.9302, 0.9054, 0.9167, 0.8409, 0.9254, 0.8314, 0.9466, 0.8876, 0.9079, 0.6047, 0.9048, 0.6805, 0.8919, 0.6819, 0.8836, 0.6073, 0.9073, 0.9137, 0.9045, 0.8453, 0.9167, 0.8409, 0.9302, 0.9054, 0.9306, 0.6134, 0.9169, 0.6852, 0.9048, 0.6805, 0.9079, 0.6047, 0.8831, 0.9105, 0.8916, 0.8436, 0.9045, 0.8453, 0.9073, 0.9137, 0.4559, 0.715, 0.4657, 0.7182, 0.4718, 0.7264, 0.4718, 0.7366, 0.4657, 0.7448, 0.4559, 0.7479, 0.446, 0.7448, 0.44, 0.7366, 0.44, 0.7264, 0.446, 0.7182, 0.6163, 0.9034, 0.6031, 0.8992, 0.5949, 0.8881, 0.5949, 0.8744, 0.6031, 0.8633, 0.6163, 0.8591, 0.6296, 0.8633, 0.6377, 0.8744, 0.6377, 0.8881, 0.6296, 0.8992, 0.6253, 0.7166, 0.6133, 0.7205, 0.6012, 0.7166, 0.5938, 0.7065, 0.5938, 0.6941, 0.6012, 0.684, 0.6133, 0.6801, 0.6253, 0.684, 0.6328, 0.6941, 0.6328, 0.7065, 0.4949, 0.9124, 0.4949, 0.8999, 0.5024, 0.8898, 0.5144, 0.886, 0.5265, 0.8898, 0.5339, 0.8999, 0.5339, 0.9124, 0.5265, 0.9225, 0.5144, 0.9263, 0.5024, 0.9225, 0.5805, 0.9443, 0.5694, 0.9478, 0.5583, 0.9443, 0.5514, 0.935, 0.5514, 0.9235, 0.5583, 0.9142, 0.5694, 0.9107, 0.5805, 0.9142, 0.5874, 0.9235, 0.5874, 0.935, 0.4203, 0.8988, 0.4139, 0.9074, 0.4036, 0.9107, 0.3933, 0.9074, 0.387, 0.8988, 0.387, 0.8881, 0.3933, 0.8795, 0.4036, 0.8762, 0.4139, 0.8795, 0.4203, 0.8881, 0.6264, 0.9073, 0.6339, 0.9174, 0.6339, 0.9298, 0.6264, 0.9399, 0.6144, 0.9438, 0.6023, 0.9399, 0.5949, 0.9298, 0.5949, 0.9174, 0.6023, 0.9073, 0.6144, 0.9034, 0.5172, 0.8163, 0.5253, 0.8054, 0.5384, 0.8012, 0.5514, 0.8054, 0.5595, 0.8163, 0.5595, 0.8298, 0.5514, 0.8407, 0.5384, 0.8449, 0.5253, 0.8407, 0.5172, 0.8298, 0.6244, 0.8131, 0.6244, 0.8006, 0.6318, 0.7906, 0.6439, 0.7867, 0.6559, 0.7906, 0.6634, 0.8006, 0.6634, 0.8131, 0.6559, 0.8232, 0.6439, 0.8271, 0.6318, 0.8232, 0.5367, 0.7055, 0.5262, 0.7088, 0.5158, 0.7055, 0.5094, 0.6968, 0.5094, 0.686, 0.5158, 0.6773, 0.5262, 0.6739, 0.5367, 0.6773, 0.5431, 0.686, 0.5431, 0.6968, 0.5514, 0.8967, 0.5514, 0.8842, 0.5589, 0.8742, 0.5709, 0.8703, 0.583, 0.8742, 0.5904, 0.8842, 0.5904, 0.8967, 0.583, 0.9068, 0.5709, 0.9107, 0.5589, 0.9068, 0.4696, 0.841, 0.4634, 0.8326, 0.4634, 0.8222, 0.4696, 0.8139, 0.4796, 0.8107, 0.4896, 0.8139, 0.4958, 0.8222, 0.4958, 0.8326, 0.4896, 0.841, 0.4796, 0.8442, 0.6836, 0.928, 0.6768, 0.9373, 0.6657, 0.9409, 0.6545, 0.9373, 0.6477, 0.928, 0.6477, 0.9165, 0.6545, 0.9072, 0.6657, 0.9037, 0.6768, 0.9072, 0.6836, 0.9165, 0.8044, 0.5571, 0.8299, 0.5834, 0.8288, 0.7429, 0.8031, 0.7465, 0.8803, 0.5777, 0.8836, 0.6073, 0.8634, 0.6207, 0.8563, 0.5936, 0.9356, 0.9317, 0.9302, 0.9054, 0.9466, 0.8876, 0.9551, 0.9106, 0.9091, 0.5746, 0.9079, 0.6047, 0.8836, 0.6073, 0.8803, 0.5777, 0.9084, 0.9415, 0.9073, 0.9137, 0.9302, 0.9054, 0.9356, 0.9317, 0.9361, 0.585, 0.9306, 0.6134, 0.9079, 0.6047, 0.9091, 0.5746, 0.8797, 0.9378, 0.8831, 0.9105, 0.9073, 0.9137, 0.9084, 0.9415, 0.856, 0.9213, 0.8632, 0.8967, 0.8831, 0.9105, 0.8797, 0.9378, 0.7452, 0.9045, 0.7636, 0.8876, 0.7655, 0.9102, 0.7473, 0.9313, 0.7449, 0.7677, 0.7635, 0.7724, 0.7636, 0.8876, 0.7452, 0.9045, 0.7473, 0.6308, 0.7655, 0.6571, 0.7635, 0.7724, 0.7449, 0.7677, 0.8811, 0.6891, 0.9013, 0.7674, 0.8745, 0.758, 0.9254, 0.8314, 0.9013, 0.7674, 0.928, 0.7649, 0.8919, 0.6819, 0.9013, 0.7674, 0.8811, 0.6891, 0.9167, 0.8409, 0.9013, 0.7674, 0.9254, 0.8314, 0.9048, 0.6805, 0.9013, 0.7674, 0.8919, 0.6819, 0.9045, 0.8453, 0.9013, 0.7674, 0.9167, 0.8409, 0.9169, 0.6852, 0.9013, 0.7674, 0.9048, 0.6805, 0.8916, 0.8436, 0.9013, 0.7674, 0.9045, 0.8453, 0.9254, 0.6949, 0.9013, 0.7674, 0.9169, 0.6852, 0.881, 0.8362, 0.9013, 0.7674, 0.8916, 0.8436, 0.928, 0.7649, 0.9013, 0.7674, 0.9254, 0.6949, 0.875, 0.8248, 0.9013, 0.7674, 0.881, 0.8362, 0.8745, 0.758, 0.9013, 0.7674, 0.875, 0.8248])
me_circle_001.use_remesh_preserve_volume = False
me_circle_001.use_remesh_preserve_attributes = False
me_circle_001.use_mirror_vertex_groups = False
me_circle_001.update()

# ---- objects
ob_circle = bpy.data.objects.new('Circle', me_circle_001)
ob_lamp = bpy.data.objects.new('Lamp', light_lamp)
ob_camera = bpy.data.objects.new('Camera', cam_camera)

# ---- transforms, parenting, visibility, modifiers, constraints
ob_circle.location = (0.0, 0.0, 0.0)
ob_circle.lineart.crease_threshold = 0.0
ob_lamp.location = (-0.7993, 4.686, 4.235)
ob_lamp.rotation_euler = (0.6503, 0.05522, 1.866)
ob_lamp.lock_rotations_4d = False
ob_lamp.empty_display_type = 'ARROWS'
ob_lamp.color = (0.0, 0.0, 0.0, 0.0)
ob_lamp.lineart.crease_threshold = 0.0
ob_camera.location = (7.481, -6.508, 5.344)
ob_camera.rotation_euler = (1.109, 0.01082, 0.8149)
ob_camera.lock_rotations_4d = False
ob_camera.empty_display_type = 'ARROWS'
ob_camera.color = (0.0, 0.0, 0.0, 0.0)
ob_camera.display_type = 'WIRE'
ob_camera.lineart.crease_threshold = 0.0

# ---- collection membership
col_collection_1.objects.link(ob_circle)
col_collection_1.objects.link(ob_lamp)
col_collection_1.objects.link(ob_camera)

# ---- scene / render settings (as saved in the file)
scene.camera = ob_camera
scene.frame_start = 1; scene.frame_end = 250; scene.frame_set(1)
scene.render.engine = 'BLENDER_EEVEE_NEXT'
scene.render.resolution_percentage = 50
scene.render.dither_intensity = 0.0
scene.cycles.use_denoising = False
scene.cycles.samples = 10
scene.cycles.sampling_pattern = 'TABULATED_SOBOL'
scene.cycles.light_sampling_threshold = 0.0
scene.cycles.use_adaptive_sampling = False
scene.cycles.use_light_tree = False
scene.cycles.blur_glossy = 0.0
scene.cycles.pixel_filter_type = 'GAUSSIAN'
scene.cycles.sample_clamp_indirect = 0.0
scene.view_settings.view_transform = 'Standard'
bpy.context.view_layer.update()
